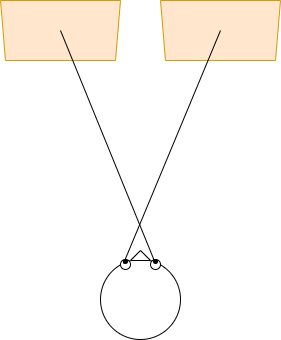

The diagram above was exported from draw.io. Its source (the exported page's mxGraphModel, read from the mxfile embedded in the PNG):
<mxGraphModel dx="819" dy="-549" grid="1" gridSize="10" guides="1" tooltips="1" connect="1" arrows="1" fold="1" page="1" pageScale="1" pageWidth="850" pageHeight="1100" math="0" shadow="0">
  <root>
    <mxCell id="0" />
    <mxCell id="1" parent="0" />
    <mxCell id="piBSECakSklf2hH4RZNU-17" value="" style="shape=trapezoid;perimeter=trapezoidPerimeter;whiteSpace=wrap;html=1;fixedSize=1;rotation=-180;size=5;fillColor=#ffe6cc;strokeColor=#d79b00;" vertex="1" parent="1">
      <mxGeometry x="440" y="1130" width="120" height="60" as="geometry" />
    </mxCell>
    <mxCell id="piBSECakSklf2hH4RZNU-14" value="" style="group" vertex="1" connectable="0" parent="1">
      <mxGeometry x="380" y="1380" width="80" height="89" as="geometry" />
    </mxCell>
    <mxCell id="piBSECakSklf2hH4RZNU-7" value="" style="ellipse;whiteSpace=wrap;html=1;aspect=fixed;" vertex="1" parent="piBSECakSklf2hH4RZNU-14">
      <mxGeometry y="9" width="80" height="80" as="geometry" />
    </mxCell>
    <mxCell id="piBSECakSklf2hH4RZNU-8" value="" style="ellipse;whiteSpace=wrap;html=1;aspect=fixed;" vertex="1" parent="piBSECakSklf2hH4RZNU-14">
      <mxGeometry x="20" y="9" width="10" height="10" as="geometry" />
    </mxCell>
    <mxCell id="piBSECakSklf2hH4RZNU-9" value="" style="ellipse;whiteSpace=wrap;html=1;aspect=fixed;" vertex="1" parent="piBSECakSklf2hH4RZNU-14">
      <mxGeometry x="50" y="9" width="10" height="10" as="geometry" />
    </mxCell>
    <mxCell id="piBSECakSklf2hH4RZNU-10" value="" style="triangle;whiteSpace=wrap;html=1;rotation=-90;" vertex="1" parent="piBSECakSklf2hH4RZNU-14">
      <mxGeometry x="35" y="-5" width="10" height="20" as="geometry" />
    </mxCell>
    <mxCell id="piBSECakSklf2hH4RZNU-11" value="" style="ellipse;whiteSpace=wrap;html=1;aspect=fixed;fillColor=#000000;" vertex="1" parent="piBSECakSklf2hH4RZNU-14">
      <mxGeometry x="23" y="9" width="4" height="4" as="geometry" />
    </mxCell>
    <mxCell id="piBSECakSklf2hH4RZNU-12" value="" style="ellipse;whiteSpace=wrap;html=1;aspect=fixed;fillColor=#000000;" vertex="1" parent="piBSECakSklf2hH4RZNU-14">
      <mxGeometry x="53" y="9" width="4" height="4" as="geometry" />
    </mxCell>
    <mxCell id="piBSECakSklf2hH4RZNU-18" value="" style="endArrow=none;html=1;rounded=0;entryX=0.5;entryY=0.5;entryDx=0;entryDy=0;entryPerimeter=0;" edge="1" parent="piBSECakSklf2hH4RZNU-14" target="piBSECakSklf2hH4RZNU-17">
      <mxGeometry width="50" height="50" relative="1" as="geometry">
        <mxPoint x="23" y="13" as="sourcePoint" />
        <mxPoint x="73" y="-37" as="targetPoint" />
      </mxGeometry>
    </mxCell>
    <mxCell id="piBSECakSklf2hH4RZNU-16" value="" style="shape=trapezoid;perimeter=trapezoidPerimeter;whiteSpace=wrap;html=1;fixedSize=1;rotation=-180;size=5;fillColor=#ffe6cc;strokeColor=#d79b00;" vertex="1" parent="1">
      <mxGeometry x="280" y="1130" width="120" height="60" as="geometry" />
    </mxCell>
    <mxCell id="piBSECakSklf2hH4RZNU-20" value="" style="endArrow=none;html=1;rounded=0;entryX=0.5;entryY=0.5;entryDx=0;entryDy=0;entryPerimeter=0;exitX=0;exitY=0;exitDx=0;exitDy=0;" edge="1" parent="1" source="piBSECakSklf2hH4RZNU-12" target="piBSECakSklf2hH4RZNU-16">
      <mxGeometry width="50" height="50" relative="1" as="geometry">
        <mxPoint x="440" y="1393" as="sourcePoint" />
        <mxPoint x="537" y="1160" as="targetPoint" />
      </mxGeometry>
    </mxCell>
  </root>
</mxGraphModel>